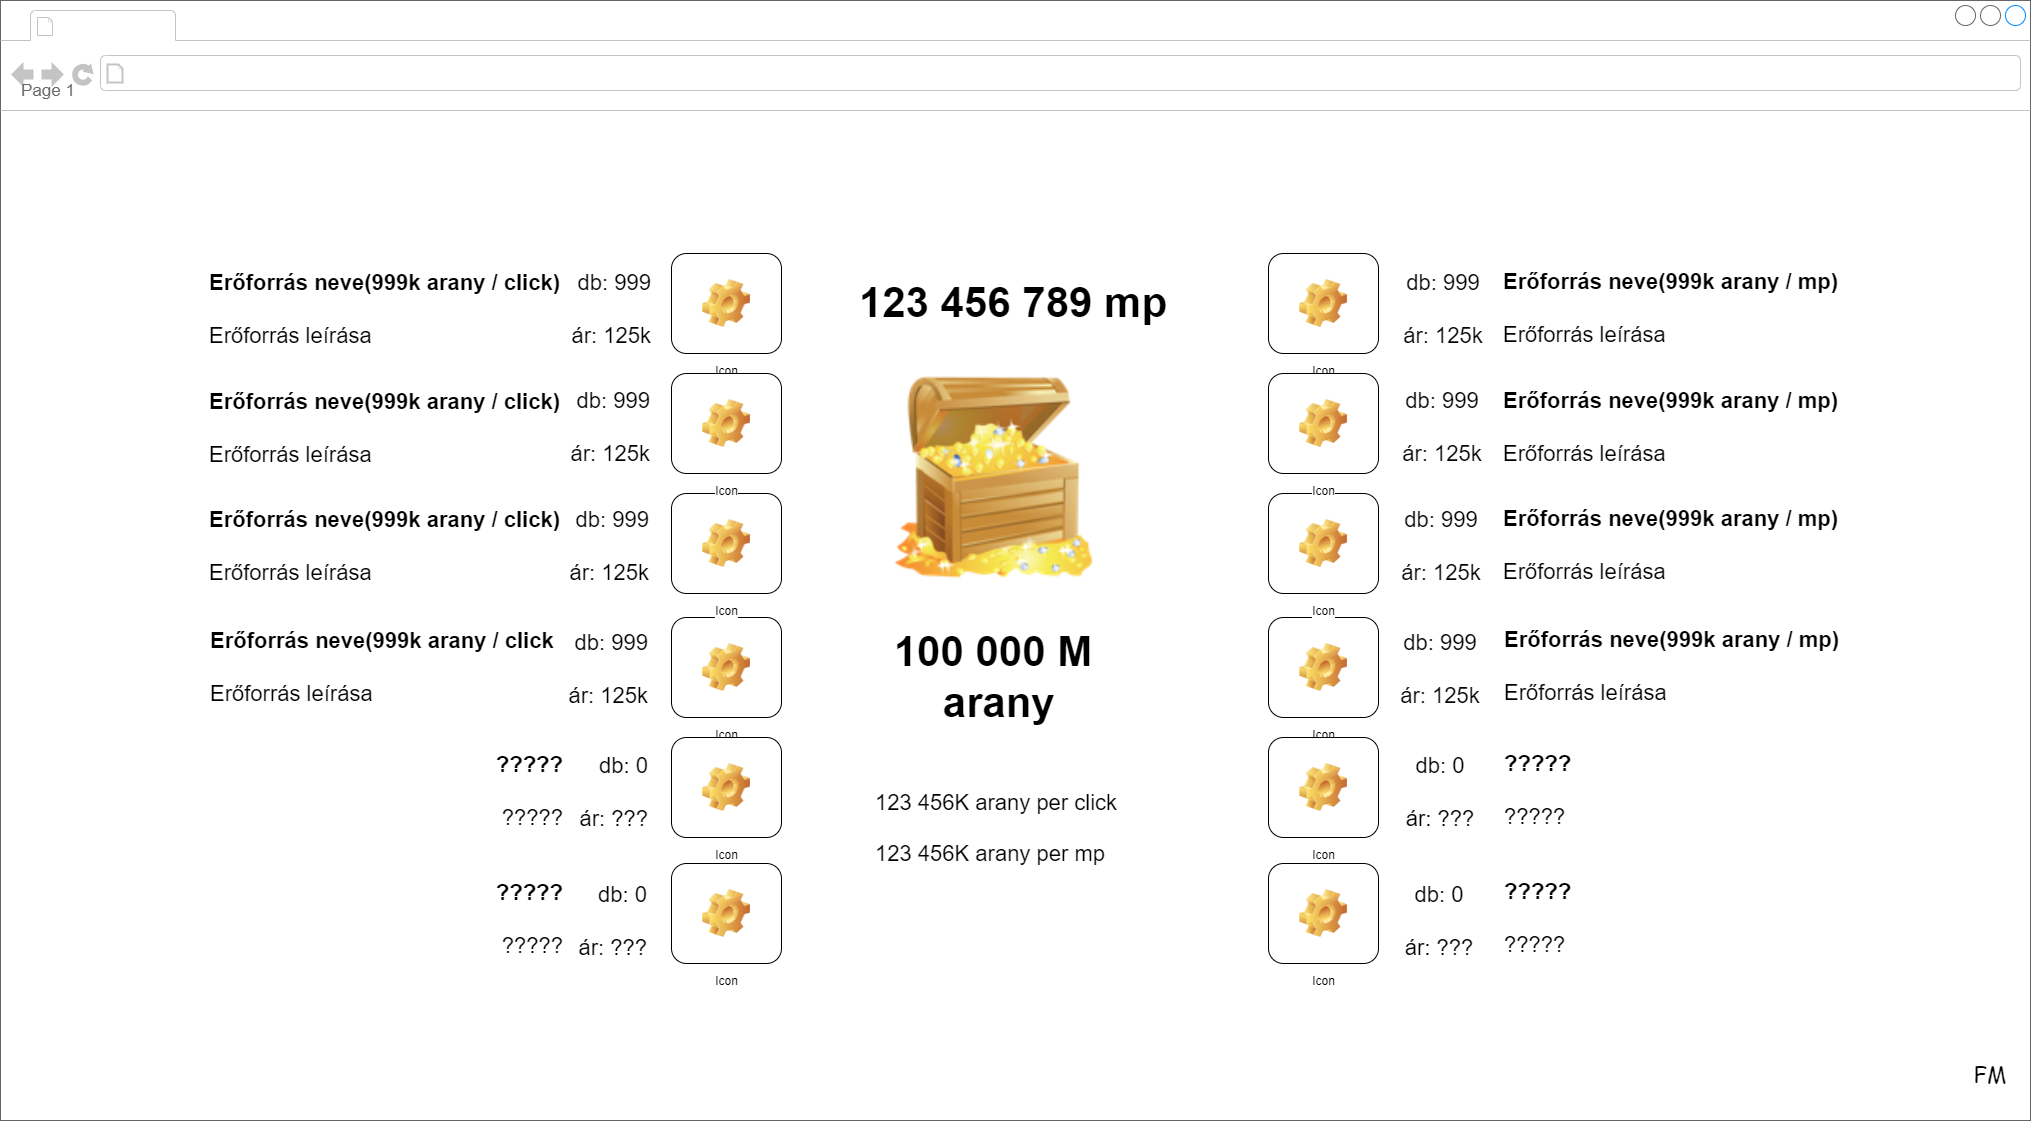

The diagram above was exported from draw.io. Its source (the exported page's mxGraphModel, read from the mxfile embedded in the PNG):
<mxGraphModel dx="1828" dy="2061" grid="1" gridSize="10" guides="1" tooltips="1" connect="1" arrows="1" fold="1" page="1" pageScale="1" pageWidth="827" pageHeight="1169" math="0" shadow="0">
  <root>
    <mxCell id="0" />
    <mxCell id="1" parent="0" />
    <mxCell id="NTZt6BDZC_wJud3Mfsjs-2" value="" style="strokeWidth=1;shadow=0;dashed=0;align=center;html=1;shape=mxgraph.mockup.containers.browserWindow;rSize=0;strokeColor=#666666;strokeColor2=#008cff;strokeColor3=#c4c4c4;mainText=,;recursiveResize=0;" vertex="1" parent="1">
      <mxGeometry x="160" y="-230" width="2030" height="1120" as="geometry" />
    </mxCell>
    <mxCell id="NTZt6BDZC_wJud3Mfsjs-3" value="Page 1" style="strokeWidth=1;shadow=0;dashed=0;align=center;html=1;shape=mxgraph.mockup.containers.anchor;fontSize=17;fontColor=#666666;align=left;whiteSpace=wrap;" vertex="1" parent="NTZt6BDZC_wJud3Mfsjs-2">
      <mxGeometry x="19" y="78" width="110" height="26" as="geometry" />
    </mxCell>
    <mxCell id="AURHdnPnoXGToolGu48F-196" value="&lt;p style=&quot;line-height: 240%; font-size: 22px;&quot;&gt;&lt;font style=&quot;&quot; face=&quot;Comic Sans MS&quot;&gt;FM&lt;/font&gt;&lt;/p&gt;" style="text;html=1;strokeColor=none;fillColor=none;align=center;verticalAlign=middle;whiteSpace=wrap;rounded=0;fontSize=14;" vertex="1" parent="NTZt6BDZC_wJud3Mfsjs-2">
      <mxGeometry x="1960" y="1040" width="60" height="70" as="geometry" />
    </mxCell>
    <mxCell id="AURHdnPnoXGToolGu48F-155" value="" style="shape=image;html=1;verticalAlign=top;verticalLabelPosition=bottom;labelBackgroundColor=#ffffff;imageAspect=0;aspect=fixed;image=https://cdn0.iconfinder.com/data/icons/ie_Bright/128/gold.png" vertex="1" parent="1">
      <mxGeometry x="1048" y="143" width="210" height="210" as="geometry" />
    </mxCell>
    <mxCell id="AURHdnPnoXGToolGu48F-156" value="Icon" style="icon;html=1;image=img/clipart/Gear_128x128.png" vertex="1" parent="1">
      <mxGeometry x="1428" y="23" width="110" height="100" as="geometry" />
    </mxCell>
    <mxCell id="AURHdnPnoXGToolGu48F-157" value="&lt;font style=&quot;font-size: 42px;&quot;&gt;&lt;b&gt;123 456 789 mp&lt;/b&gt;&lt;/font&gt;" style="text;html=1;strokeColor=none;fillColor=none;align=center;verticalAlign=middle;whiteSpace=wrap;rounded=0;fontSize=14;" vertex="1" parent="1">
      <mxGeometry x="998" y="13" width="350" height="120" as="geometry" />
    </mxCell>
    <mxCell id="AURHdnPnoXGToolGu48F-158" value="&lt;font style=&quot;font-size: 42px;&quot;&gt;&lt;b&gt;100 000 M&lt;br&gt;&amp;nbsp;arany&lt;/b&gt;&lt;/font&gt;" style="text;html=1;strokeColor=none;fillColor=none;align=center;verticalAlign=middle;whiteSpace=wrap;rounded=0;fontSize=14;" vertex="1" parent="1">
      <mxGeometry x="978" y="387" width="350" height="120" as="geometry" />
    </mxCell>
    <mxCell id="AURHdnPnoXGToolGu48F-159" value="Icon" style="icon;html=1;image=img/clipart/Gear_128x128.png" vertex="1" parent="1">
      <mxGeometry x="1428" y="387" width="110" height="100" as="geometry" />
    </mxCell>
    <mxCell id="AURHdnPnoXGToolGu48F-160" value="Icon" style="icon;html=1;image=img/clipart/Gear_128x128.png" vertex="1" parent="1">
      <mxGeometry x="1428" y="263" width="110" height="100" as="geometry" />
    </mxCell>
    <mxCell id="AURHdnPnoXGToolGu48F-161" value="Icon" style="icon;html=1;image=img/clipart/Gear_128x128.png" vertex="1" parent="1">
      <mxGeometry x="1428" y="507" width="110" height="100" as="geometry" />
    </mxCell>
    <mxCell id="AURHdnPnoXGToolGu48F-162" value="Icon" style="icon;html=1;image=img/clipart/Gear_128x128.png" vertex="1" parent="1">
      <mxGeometry x="1428" y="143" width="110" height="100" as="geometry" />
    </mxCell>
    <mxCell id="AURHdnPnoXGToolGu48F-163" value="Icon" style="icon;html=1;image=img/clipart/Gear_128x128.png" vertex="1" parent="1">
      <mxGeometry x="1428" y="633" width="110" height="100" as="geometry" />
    </mxCell>
    <mxCell id="AURHdnPnoXGToolGu48F-164" value="&lt;p style=&quot;line-height: 240%; font-size: 22px;&quot;&gt;&lt;font style=&quot;font-size: 22px;&quot;&gt;db: 999&lt;br&gt;ár: 125k&lt;br&gt;&lt;/font&gt;&lt;/p&gt;" style="text;html=1;strokeColor=none;fillColor=none;align=center;verticalAlign=middle;whiteSpace=wrap;rounded=0;fontSize=14;" vertex="1" parent="1">
      <mxGeometry x="1528" y="34" width="150" height="90" as="geometry" />
    </mxCell>
    <mxCell id="AURHdnPnoXGToolGu48F-165" value="Icon" style="icon;html=1;image=img/clipart/Gear_128x128.png" vertex="1" parent="1">
      <mxGeometry x="831" y="23" width="110" height="100" as="geometry" />
    </mxCell>
    <mxCell id="AURHdnPnoXGToolGu48F-166" value="Icon" style="icon;html=1;image=img/clipart/Gear_128x128.png" vertex="1" parent="1">
      <mxGeometry x="831" y="387" width="110" height="100" as="geometry" />
    </mxCell>
    <mxCell id="AURHdnPnoXGToolGu48F-167" value="Icon" style="icon;html=1;image=img/clipart/Gear_128x128.png" vertex="1" parent="1">
      <mxGeometry x="831" y="263" width="110" height="100" as="geometry" />
    </mxCell>
    <mxCell id="AURHdnPnoXGToolGu48F-168" value="Icon" style="icon;html=1;image=img/clipart/Gear_128x128.png" vertex="1" parent="1">
      <mxGeometry x="831" y="507" width="110" height="100" as="geometry" />
    </mxCell>
    <mxCell id="AURHdnPnoXGToolGu48F-169" value="Icon" style="icon;html=1;image=img/clipart/Gear_128x128.png" vertex="1" parent="1">
      <mxGeometry x="831" y="143" width="110" height="100" as="geometry" />
    </mxCell>
    <mxCell id="AURHdnPnoXGToolGu48F-170" value="Icon" style="icon;html=1;image=img/clipart/Gear_128x128.png" vertex="1" parent="1">
      <mxGeometry x="831" y="633" width="110" height="100" as="geometry" />
    </mxCell>
    <mxCell id="AURHdnPnoXGToolGu48F-171" value="&lt;p style=&quot;line-height: 240%; font-size: 22px;&quot;&gt;&lt;font style=&quot;font-size: 22px;&quot;&gt;&lt;b&gt;Erőforrás neve(999k arany / mp)&lt;/b&gt;&lt;br&gt;Erőforrás leírása&lt;/font&gt;&lt;/p&gt;" style="text;html=1;strokeColor=none;fillColor=none;align=left;verticalAlign=middle;whiteSpace=wrap;rounded=0;fontSize=14;" vertex="1" parent="1">
      <mxGeometry x="1661" y="33" width="357" height="90" as="geometry" />
    </mxCell>
    <mxCell id="AURHdnPnoXGToolGu48F-172" value="&lt;p style=&quot;line-height: 240%; font-size: 22px;&quot;&gt;&lt;font style=&quot;font-size: 22px;&quot;&gt;db: 999&lt;br&gt;ár: 125k&lt;br&gt;&lt;/font&gt;&lt;/p&gt;" style="text;html=1;strokeColor=none;fillColor=none;align=center;verticalAlign=middle;whiteSpace=wrap;rounded=0;fontSize=14;" vertex="1" parent="1">
      <mxGeometry x="1527" y="152" width="150" height="90" as="geometry" />
    </mxCell>
    <mxCell id="AURHdnPnoXGToolGu48F-173" value="&lt;p style=&quot;line-height: 240%; font-size: 22px;&quot;&gt;&lt;font style=&quot;font-size: 22px;&quot;&gt;db: 999&lt;br&gt;ár: 125k&lt;br&gt;&lt;/font&gt;&lt;/p&gt;" style="text;html=1;strokeColor=none;fillColor=none;align=center;verticalAlign=middle;whiteSpace=wrap;rounded=0;fontSize=14;" vertex="1" parent="1">
      <mxGeometry x="1526" y="271" width="150" height="90" as="geometry" />
    </mxCell>
    <mxCell id="AURHdnPnoXGToolGu48F-174" value="&lt;p style=&quot;line-height: 240%; font-size: 22px;&quot;&gt;&lt;font style=&quot;font-size: 22px;&quot;&gt;db: 999&lt;br&gt;ár: 125k&lt;br&gt;&lt;/font&gt;&lt;/p&gt;" style="text;html=1;strokeColor=none;fillColor=none;align=center;verticalAlign=middle;whiteSpace=wrap;rounded=0;fontSize=14;" vertex="1" parent="1">
      <mxGeometry x="1525" y="394" width="150" height="90" as="geometry" />
    </mxCell>
    <mxCell id="AURHdnPnoXGToolGu48F-175" value="&lt;p style=&quot;line-height: 240%; font-size: 22px;&quot;&gt;&lt;font style=&quot;font-size: 22px;&quot;&gt;db: 0&lt;br&gt;ár: ???&lt;br&gt;&lt;/font&gt;&lt;/p&gt;" style="text;html=1;strokeColor=none;fillColor=none;align=center;verticalAlign=middle;whiteSpace=wrap;rounded=0;fontSize=14;" vertex="1" parent="1">
      <mxGeometry x="1525" y="517" width="150" height="90" as="geometry" />
    </mxCell>
    <mxCell id="AURHdnPnoXGToolGu48F-176" value="&lt;p style=&quot;line-height: 240%; font-size: 22px;&quot;&gt;&lt;font style=&quot;font-size: 22px;&quot;&gt;db: 0&lt;br&gt;ár: ???&lt;br&gt;&lt;/font&gt;&lt;/p&gt;" style="text;html=1;strokeColor=none;fillColor=none;align=center;verticalAlign=middle;whiteSpace=wrap;rounded=0;fontSize=14;" vertex="1" parent="1">
      <mxGeometry x="1524" y="646" width="150" height="90" as="geometry" />
    </mxCell>
    <mxCell id="AURHdnPnoXGToolGu48F-177" value="&lt;p style=&quot;line-height: 240%; font-size: 22px;&quot;&gt;&lt;font style=&quot;font-size: 22px;&quot;&gt;&lt;b&gt;Erőforrás neve(999k arany / mp)&lt;/b&gt;&lt;br&gt;Erőforrás leírása&lt;/font&gt;&lt;/p&gt;" style="text;html=1;strokeColor=none;fillColor=none;align=left;verticalAlign=middle;whiteSpace=wrap;rounded=0;fontSize=14;" vertex="1" parent="1">
      <mxGeometry x="1661" y="152" width="357" height="90" as="geometry" />
    </mxCell>
    <mxCell id="AURHdnPnoXGToolGu48F-178" value="&lt;p style=&quot;line-height: 240%; font-size: 22px;&quot;&gt;&lt;font style=&quot;font-size: 22px;&quot;&gt;&lt;b&gt;Erőforrás neve(999k arany / mp)&lt;/b&gt;&lt;br&gt;Erőforrás leírása&lt;/font&gt;&lt;/p&gt;" style="text;html=1;strokeColor=none;fillColor=none;align=left;verticalAlign=middle;whiteSpace=wrap;rounded=0;fontSize=14;" vertex="1" parent="1">
      <mxGeometry x="1661" y="270" width="357" height="90" as="geometry" />
    </mxCell>
    <mxCell id="AURHdnPnoXGToolGu48F-179" value="&lt;p style=&quot;line-height: 240%; font-size: 22px;&quot;&gt;&lt;font style=&quot;font-size: 22px;&quot;&gt;&lt;b&gt;Erőforrás neve(999k arany / mp)&lt;/b&gt;&lt;br&gt;Erőforrás leírása&lt;/font&gt;&lt;/p&gt;" style="text;html=1;strokeColor=none;fillColor=none;align=left;verticalAlign=middle;whiteSpace=wrap;rounded=0;fontSize=14;" vertex="1" parent="1">
      <mxGeometry x="1662" y="391" width="357" height="90" as="geometry" />
    </mxCell>
    <mxCell id="AURHdnPnoXGToolGu48F-180" value="&lt;p style=&quot;line-height: 240%; font-size: 22px;&quot;&gt;&lt;font style=&quot;font-size: 22px;&quot;&gt;&lt;b&gt;?????&lt;/b&gt;&lt;br&gt;?????&lt;/font&gt;&lt;/p&gt;" style="text;html=1;strokeColor=none;fillColor=none;align=left;verticalAlign=middle;whiteSpace=wrap;rounded=0;fontSize=14;" vertex="1" parent="1">
      <mxGeometry x="1662" y="515" width="357" height="90" as="geometry" />
    </mxCell>
    <mxCell id="AURHdnPnoXGToolGu48F-181" value="&lt;p style=&quot;line-height: 240%; font-size: 22px;&quot;&gt;&lt;font style=&quot;font-size: 22px;&quot;&gt;&lt;b&gt;?????&lt;/b&gt;&lt;br&gt;?????&lt;/font&gt;&lt;/p&gt;" style="text;html=1;strokeColor=none;fillColor=none;align=left;verticalAlign=middle;whiteSpace=wrap;rounded=0;fontSize=14;" vertex="1" parent="1">
      <mxGeometry x="1662" y="643" width="357" height="90" as="geometry" />
    </mxCell>
    <mxCell id="AURHdnPnoXGToolGu48F-182" value="&lt;p style=&quot;line-height: 240%; font-size: 22px;&quot;&gt;&lt;font style=&quot;font-size: 22px;&quot;&gt;db: 999&lt;br&gt;ár: 125k&lt;br&gt;&lt;/font&gt;&lt;/p&gt;" style="text;html=1;strokeColor=none;fillColor=none;align=right;verticalAlign=middle;whiteSpace=wrap;rounded=0;fontSize=14;" vertex="1" parent="1">
      <mxGeometry x="663" y="34" width="150" height="90" as="geometry" />
    </mxCell>
    <mxCell id="AURHdnPnoXGToolGu48F-183" value="&lt;p style=&quot;line-height: 240%; font-size: 22px;&quot;&gt;&lt;font style=&quot;font-size: 22px;&quot;&gt;db: 999&lt;br&gt;ár: 125k&lt;br&gt;&lt;/font&gt;&lt;/p&gt;" style="text;html=1;strokeColor=none;fillColor=none;align=right;verticalAlign=middle;whiteSpace=wrap;rounded=0;fontSize=14;" vertex="1" parent="1">
      <mxGeometry x="662" y="152" width="150" height="90" as="geometry" />
    </mxCell>
    <mxCell id="AURHdnPnoXGToolGu48F-184" value="&lt;p style=&quot;line-height: 240%; font-size: 22px;&quot;&gt;&lt;font style=&quot;font-size: 22px;&quot;&gt;db: 999&lt;br&gt;ár: 125k&lt;br&gt;&lt;/font&gt;&lt;/p&gt;" style="text;html=1;strokeColor=none;fillColor=none;align=right;verticalAlign=middle;whiteSpace=wrap;rounded=0;fontSize=14;" vertex="1" parent="1">
      <mxGeometry x="661" y="271" width="150" height="90" as="geometry" />
    </mxCell>
    <mxCell id="AURHdnPnoXGToolGu48F-185" value="&lt;p style=&quot;line-height: 240%; font-size: 22px;&quot;&gt;&lt;font style=&quot;font-size: 22px;&quot;&gt;db: 999&lt;br&gt;ár: 125k&lt;br&gt;&lt;/font&gt;&lt;/p&gt;" style="text;html=1;strokeColor=none;fillColor=none;align=right;verticalAlign=middle;whiteSpace=wrap;rounded=0;fontSize=14;" vertex="1" parent="1">
      <mxGeometry x="660" y="394" width="150" height="90" as="geometry" />
    </mxCell>
    <mxCell id="AURHdnPnoXGToolGu48F-186" value="&lt;p style=&quot;line-height: 240%; font-size: 22px;&quot;&gt;&lt;font style=&quot;font-size: 22px;&quot;&gt;db: 0&lt;br&gt;ár: ???&lt;br&gt;&lt;/font&gt;&lt;/p&gt;" style="text;html=1;strokeColor=none;fillColor=none;align=right;verticalAlign=middle;whiteSpace=wrap;rounded=0;fontSize=14;" vertex="1" parent="1">
      <mxGeometry x="660" y="517" width="150" height="90" as="geometry" />
    </mxCell>
    <mxCell id="AURHdnPnoXGToolGu48F-187" value="&lt;p style=&quot;line-height: 240%; font-size: 22px;&quot;&gt;&lt;font style=&quot;font-size: 22px;&quot;&gt;db: 0&lt;br&gt;ár: ???&lt;br&gt;&lt;/font&gt;&lt;/p&gt;" style="text;html=1;strokeColor=none;fillColor=none;align=right;verticalAlign=middle;whiteSpace=wrap;rounded=0;fontSize=14;" vertex="1" parent="1">
      <mxGeometry x="659" y="646" width="150" height="90" as="geometry" />
    </mxCell>
    <mxCell id="AURHdnPnoXGToolGu48F-188" value="&lt;p style=&quot;line-height: 240%; font-size: 22px;&quot;&gt;&lt;font style=&quot;font-size: 22px;&quot;&gt;&lt;b&gt;Erőforrás neve(999k arany / click)&lt;/b&gt;&lt;br&gt;Erőforrás leírása&lt;/font&gt;&lt;/p&gt;" style="text;html=1;strokeColor=none;fillColor=none;align=left;verticalAlign=middle;whiteSpace=wrap;rounded=0;fontSize=14;" vertex="1" parent="1">
      <mxGeometry x="367" y="34" width="357" height="90" as="geometry" />
    </mxCell>
    <mxCell id="AURHdnPnoXGToolGu48F-189" value="&lt;p style=&quot;line-height: 240%; font-size: 22px;&quot;&gt;&lt;font style=&quot;font-size: 22px;&quot;&gt;&lt;b&gt;Erőforrás neve(999k arany / click)&lt;/b&gt;&lt;br&gt;Erőforrás leírása&lt;/font&gt;&lt;/p&gt;" style="text;html=1;strokeColor=none;fillColor=none;align=left;verticalAlign=middle;whiteSpace=wrap;rounded=0;fontSize=14;" vertex="1" parent="1">
      <mxGeometry x="367" y="153" width="357" height="90" as="geometry" />
    </mxCell>
    <mxCell id="AURHdnPnoXGToolGu48F-190" value="&lt;p style=&quot;line-height: 240%; font-size: 22px;&quot;&gt;&lt;font style=&quot;font-size: 22px;&quot;&gt;&lt;b&gt;Erőforrás neve(999k arany / click)&lt;/b&gt;&lt;br&gt;Erőforrás leírása&lt;/font&gt;&lt;/p&gt;" style="text;html=1;strokeColor=none;fillColor=none;align=left;verticalAlign=middle;whiteSpace=wrap;rounded=0;fontSize=14;" vertex="1" parent="1">
      <mxGeometry x="367" y="271" width="357" height="90" as="geometry" />
    </mxCell>
    <mxCell id="AURHdnPnoXGToolGu48F-191" value="&lt;p style=&quot;line-height: 240%; font-size: 22px;&quot;&gt;&lt;font style=&quot;font-size: 22px;&quot;&gt;&lt;b&gt;Erőforrás neve(999k arany / click&lt;/b&gt;&lt;br&gt;Erőforrás leírása&lt;/font&gt;&lt;/p&gt;" style="text;html=1;strokeColor=none;fillColor=none;align=left;verticalAlign=middle;whiteSpace=wrap;rounded=0;fontSize=14;" vertex="1" parent="1">
      <mxGeometry x="368" y="392" width="357" height="90" as="geometry" />
    </mxCell>
    <mxCell id="AURHdnPnoXGToolGu48F-192" value="&lt;p style=&quot;line-height: 240%; font-size: 22px;&quot;&gt;&lt;font style=&quot;font-size: 22px;&quot;&gt;&lt;b&gt;?????&lt;/b&gt;&lt;br&gt;?????&lt;/font&gt;&lt;/p&gt;" style="text;html=1;strokeColor=none;fillColor=none;align=right;verticalAlign=middle;whiteSpace=wrap;rounded=0;fontSize=14;" vertex="1" parent="1">
      <mxGeometry x="368" y="516" width="357" height="90" as="geometry" />
    </mxCell>
    <mxCell id="AURHdnPnoXGToolGu48F-193" value="&lt;p style=&quot;line-height: 240%; font-size: 22px;&quot;&gt;&lt;font style=&quot;font-size: 22px;&quot;&gt;&lt;b&gt;?????&lt;/b&gt;&lt;br&gt;?????&lt;/font&gt;&lt;/p&gt;" style="text;html=1;strokeColor=none;fillColor=none;align=right;verticalAlign=middle;whiteSpace=wrap;rounded=0;fontSize=14;" vertex="1" parent="1">
      <mxGeometry x="368" y="644" width="357" height="90" as="geometry" />
    </mxCell>
    <mxCell id="AURHdnPnoXGToolGu48F-194" value="&lt;font style=&quot;font-size: 22px;&quot;&gt;&lt;span&gt;123 456K arany per click&lt;br&gt;&lt;/span&gt;&lt;/font&gt;" style="text;html=1;strokeColor=none;fillColor=none;align=center;verticalAlign=middle;whiteSpace=wrap;rounded=0;fontSize=14;fontStyle=0" vertex="1" parent="1">
      <mxGeometry x="981" y="513" width="350" height="120" as="geometry" />
    </mxCell>
    <mxCell id="AURHdnPnoXGToolGu48F-195" value="&lt;font style=&quot;font-size: 22px;&quot;&gt;123 456K arany per mp&lt;br&gt;&lt;/font&gt;" style="text;html=1;strokeColor=none;fillColor=none;align=center;verticalAlign=middle;whiteSpace=wrap;rounded=0;fontSize=14;fontStyle=0" vertex="1" parent="1">
      <mxGeometry x="975" y="564" width="350" height="120" as="geometry" />
    </mxCell>
  </root>
</mxGraphModel>